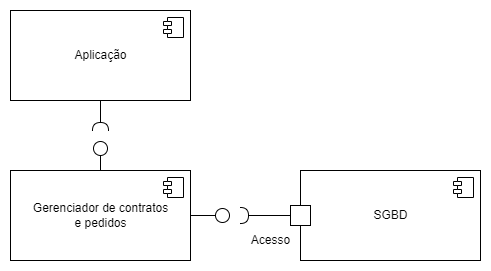

The diagram above was exported from draw.io. Its source (the exported page's mxGraphModel, read from the mxfile embedded in the PNG):
<mxGraphModel dx="1102" dy="614" grid="1" gridSize="10" guides="1" tooltips="1" connect="1" arrows="1" fold="1" page="1" pageScale="1" pageWidth="827" pageHeight="1169" math="0" shadow="0">
  <root>
    <mxCell id="0" />
    <mxCell id="1" parent="0" />
    <mxCell id="rraH9Z5zTcNd1CM5HyHu-14" style="edgeStyle=orthogonalEdgeStyle;rounded=0;orthogonalLoop=1;jettySize=auto;html=1;exitX=0.5;exitY=1;exitDx=0;exitDy=0;endArrow=halfCircle;endFill=0;" edge="1" parent="1" source="rraH9Z5zTcNd1CM5HyHu-1">
      <mxGeometry relative="1" as="geometry">
        <mxPoint x="160" y="220" as="targetPoint" />
      </mxGeometry>
    </mxCell>
    <mxCell id="rraH9Z5zTcNd1CM5HyHu-1" value="Aplicação" style="html=1;dropTarget=0;" vertex="1" parent="1">
      <mxGeometry x="70" y="100" width="180" height="90" as="geometry" />
    </mxCell>
    <mxCell id="rraH9Z5zTcNd1CM5HyHu-2" value="" style="shape=module;jettyWidth=8;jettyHeight=4;" vertex="1" parent="rraH9Z5zTcNd1CM5HyHu-1">
      <mxGeometry x="1" width="20" height="20" relative="1" as="geometry">
        <mxPoint x="-27" y="7" as="offset" />
      </mxGeometry>
    </mxCell>
    <mxCell id="rraH9Z5zTcNd1CM5HyHu-13" style="edgeStyle=orthogonalEdgeStyle;rounded=0;orthogonalLoop=1;jettySize=auto;html=1;exitX=1;exitY=0.5;exitDx=0;exitDy=0;endArrow=circle;endFill=0;" edge="1" parent="1" source="rraH9Z5zTcNd1CM5HyHu-3">
      <mxGeometry relative="1" as="geometry">
        <mxPoint x="290" y="305" as="targetPoint" />
      </mxGeometry>
    </mxCell>
    <mxCell id="rraH9Z5zTcNd1CM5HyHu-18" style="edgeStyle=orthogonalEdgeStyle;rounded=0;orthogonalLoop=1;jettySize=auto;html=1;exitX=0.5;exitY=0;exitDx=0;exitDy=0;endArrow=circle;endFill=0;" edge="1" parent="1" source="rraH9Z5zTcNd1CM5HyHu-3">
      <mxGeometry relative="1" as="geometry">
        <mxPoint x="160" y="230" as="targetPoint" />
      </mxGeometry>
    </mxCell>
    <mxCell id="rraH9Z5zTcNd1CM5HyHu-3" value="Gerenciador de contratos&lt;br&gt;e pedidos" style="html=1;dropTarget=0;" vertex="1" parent="1">
      <mxGeometry x="70" y="260" width="180" height="90" as="geometry" />
    </mxCell>
    <mxCell id="rraH9Z5zTcNd1CM5HyHu-4" value="" style="shape=module;jettyWidth=8;jettyHeight=4;" vertex="1" parent="rraH9Z5zTcNd1CM5HyHu-3">
      <mxGeometry x="1" width="20" height="20" relative="1" as="geometry">
        <mxPoint x="-27" y="7" as="offset" />
      </mxGeometry>
    </mxCell>
    <mxCell id="rraH9Z5zTcNd1CM5HyHu-17" style="edgeStyle=orthogonalEdgeStyle;rounded=0;orthogonalLoop=1;jettySize=auto;html=1;exitX=0;exitY=0.5;exitDx=0;exitDy=0;endArrow=halfCircle;endFill=0;startArrow=none;" edge="1" parent="1" source="rraH9Z5zTcNd1CM5HyHu-19">
      <mxGeometry relative="1" as="geometry">
        <mxPoint x="300" y="305" as="targetPoint" />
      </mxGeometry>
    </mxCell>
    <mxCell id="rraH9Z5zTcNd1CM5HyHu-5" value="SGBD" style="html=1;dropTarget=0;" vertex="1" parent="1">
      <mxGeometry x="360" y="260" width="180" height="90" as="geometry" />
    </mxCell>
    <mxCell id="rraH9Z5zTcNd1CM5HyHu-6" value="" style="shape=module;jettyWidth=8;jettyHeight=4;" vertex="1" parent="rraH9Z5zTcNd1CM5HyHu-5">
      <mxGeometry x="1" width="20" height="20" relative="1" as="geometry">
        <mxPoint x="-27" y="7" as="offset" />
      </mxGeometry>
    </mxCell>
    <mxCell id="rraH9Z5zTcNd1CM5HyHu-19" value="" style="rounded=0;whiteSpace=wrap;html=1;" vertex="1" parent="1">
      <mxGeometry x="350" y="295" width="20" height="20" as="geometry" />
    </mxCell>
    <mxCell id="rraH9Z5zTcNd1CM5HyHu-21" value="Acesso" style="text;html=1;align=center;verticalAlign=middle;resizable=0;points=[];autosize=1;strokeColor=none;fillColor=none;" vertex="1" parent="1">
      <mxGeometry x="300" y="315" width="60" height="30" as="geometry" />
    </mxCell>
  </root>
</mxGraphModel>